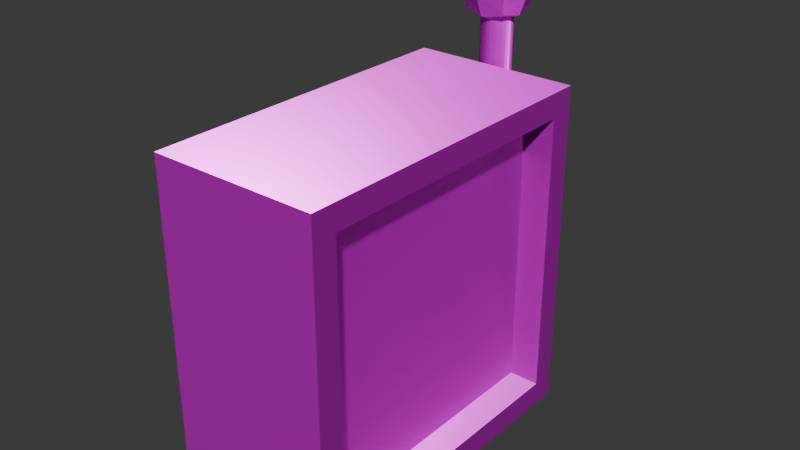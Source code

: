 # Source: slotMachine.blend  (saved by Blender 5.0.119; exported with 4.5.12 LTS)
import bpy
from mathutils import Matrix  # noqa: F401  (used for matrix-valued properties, if any)

bpy.ops.wm.read_factory_settings(use_empty=True)
scene = bpy.context.scene
scene.name = 'Scene'

# ---- collections
col_collection = bpy.data.collections.new('Collection'); scene.collection.children.link(col_collection)

# ---- images (referenced by path relative to the original .blend; pixels are not part of the script)
import os
ASSET_DIR = os.environ.get("B2B_ASSET_DIR", "")  # directory of the original .blend (textures are referenced by path, not embedded)
HERE = os.path.dirname(os.path.abspath(__file__))  # packed textures are extracted next to this script under _unpacked/

def load_image(name, relpath, width, height, colorspace="sRGB"):
    """Load a texture the original file referenced (path relative to the .blend, or extracted next to this script)."""
    p = next((c for c in (os.path.join(HERE, relpath), os.path.join(ASSET_DIR, relpath)) if relpath and os.path.exists(c)), "")
    if p:
        img = bpy.data.images.load(p, check_existing=True)
        img.name = name
    else:  # same state as the original file: an image datablock whose file is absent (Cycles renders it pink)
        img = bpy.data.images.new(name, width, height)
        img.source = "FILE"
        img.filepath = "//" + (relpath or name)
    img.colorspace_settings.name = colorspace
    return img
img_height_png_002 = load_image('未命名_盒子_Height.png.002', '贴图/slotMachine/未命名_盒子_Height.png', 1024, 1024, 'Non-Color')
img_basecolor_png_001 = load_image('未命名_盒子_BaseColor.png.001', '贴图/slotMachine/未命名_盒子_BaseColor.png', 1024, 1024, 'sRGB')
img_metallic_png_001 = load_image('未命名_盒子_Metallic.png.001', '贴图/slotMachine/未命名_盒子_Metallic.png', 1024, 1024, 'Non-Color')
img_roughness_png_001 = load_image('未命名_盒子_Roughness.png.001', '贴图/slotMachine/未命名_盒子_Roughness.png', 1024, 1024, 'Non-Color')
img_normal_png_002 = load_image('未命名_盒子_Normal.png.002', '贴图/slotMachine/未命名_盒子_Normal.png', 1024, 1024, 'Non-Color')
img_height_png_001 = load_image('未命名_承接_Height.png.001', '贴图/slotMachine/未命名_承接_Height.png', 1024, 1024, 'Non-Color')
img_basecolor_png_001_1 = load_image('未命名_承接_BaseColor.png.001', '贴图/slotMachine/未命名_承接_BaseColor.png', 1024, 1024, 'sRGB')
img_metallic_png_001_1 = load_image('未命名_承接_Metallic.png.001', '贴图/slotMachine/未命名_承接_Metallic.png', 1024, 1024, 'Non-Color')
img_roughness_png_001_1 = load_image('未命名_承接_Roughness.png.001', '贴图/slotMachine/未命名_承接_Roughness.png', 1024, 1024, 'Non-Color')
img_normal_png_001 = load_image('未命名_承接_Normal.png.001', '贴图/slotMachine/未命名_承接_Normal.png', 1024, 1024, 'Non-Color')
img_height_png_001_1 = load_image('未命名_拉杆_Height.png.001', '贴图/slotMachine/未命名_拉杆_Height.png', 1024, 1024, 'Non-Color')
img_basecolor_png_001_2 = load_image('未命名_拉杆_BaseColor.png.001', '贴图/slotMachine/未命名_拉杆_BaseColor.png', 1024, 1024, 'sRGB')
img_metallic_png_001_2 = load_image('未命名_拉杆_Metallic.png.001', '贴图/slotMachine/未命名_拉杆_Metallic.png', 1024, 1024, 'Non-Color')
img_roughness_png_001_2 = load_image('未命名_拉杆_Roughness.png.001', '贴图/slotMachine/未命名_拉杆_Roughness.png', 1024, 1024, 'Non-Color')
img_normal_png_001_1 = load_image('未命名_拉杆_Normal.png.001', '贴图/slotMachine/未命名_拉杆_Normal.png', 1024, 1024, 'Non-Color')
img_height_png_001_2 = load_image('未命名_球_Height.png.001', '贴图/slotMachine/未命名_球_Height.png', 1024, 1024, 'Non-Color')
img_basecolor_png_001_3 = load_image('未命名_球_BaseColor.png.001', '贴图/slotMachine/未命名_球_BaseColor.png', 1024, 1024, 'sRGB')
img_metallic_png_001_3 = load_image('未命名_球_Metallic.png.001', '贴图/slotMachine/未命名_球_Metallic.png', 1024, 1024, 'Non-Color')
img_roughness_png_001_3 = load_image('未命名_球_Roughness.png.001', '贴图/slotMachine/未命名_球_Roughness.png', 1024, 1024, 'Non-Color')
img_normal_png_001_2 = load_image('未命名_球_Normal.png.001', '贴图/slotMachine/未命名_球_Normal.png', 1024, 1024, 'Non-Color')

# ---- materials (node trees are filled in below, after node groups)
mat_x = bpy.data.materials.new('盒子')
mat_x_1 = bpy.data.materials.new('承接')
mat_x_2 = bpy.data.materials.new('拉杆')
mat_x_3 = bpy.data.materials.new('球')

# ---- material node trees
mat_x.use_nodes = True; mat_x.node_tree.nodes.clear()
_N = mat_x.node_tree.nodes; _L = mat_x.node_tree.links
n0 = _N.new('ShaderNodeBsdfPrincipled'); n0.name = '原理化 BSDF'; n0.location = (-200, 100)
n1 = _N.new('ShaderNodeOutputMaterial'); n1.name = '材质输出'; n1.location = (200, 100)
n2 = _N.new('ShaderNodeTexImage'); n2.name = '图像纹理'; n2.location = (84, -876)
n2.label = 'Displacement'
n2.image = img_height_png_002
n3 = _N.new('ShaderNodeDisplacement'); n3.name = '置换'; n3.location = (-100, -600)
n4 = _N.new('ShaderNodeTexImage'); n4.name = '图像纹理.001'; n4.location = (84, -36)
n4.label = 'Base Color'
n4.image = img_basecolor_png_001
n5 = _N.new('ShaderNodeTexImage'); n5.name = '图像纹理.002'; n5.location = (84, -316)
n5.label = 'Metallic'
n5.image = img_metallic_png_001
n6 = _N.new('ShaderNodeTexImage'); n6.name = '图像纹理.003'; n6.location = (84, -596)
n6.label = 'Roughness'
n6.image = img_roughness_png_001
n7 = _N.new('ShaderNodeTexImage'); n7.name = '图像纹理.004'; n7.location = (84, -1156)
n7.label = 'Normal'
n7.image = img_normal_png_002
n8 = _N.new('ShaderNodeNormalMap'); n8.name = '法线贴图'; n8.location = (-450, -820)
n9 = _N.new('ShaderNodeMapping'); n9.name = '映射'; n9.location = (229, -36)
n10 = _N.new('NodeReroute'); n10.name = '转接点'; n10.location = (34, -672)
n10.width = 14
n10.socket_idname = 'NodeSocketVector'
n11 = _N.new('ShaderNodeTexCoord'); n11.name = '纹理坐标'; n11.location = (29, -36)
n12 = _N.new('NodeFrame'); n12.name = '帧'; n12.location = (-1479, 136)
n12.label = 'Mapping'
n12.width = 398
n13 = _N.new('NodeFrame'); n13.name = '帧.001'; n13.location = (-834, 336)
n13.label = 'Textures'
n13.width = 353
n2.parent = n13
n4.parent = n13
n5.parent = n13
n6.parent = n13
n7.parent = n13
n9.parent = n12
n10.parent = n13
n11.parent = n12
_L.new(n0.outputs[0], n1.inputs[0])
_L.new(n2.outputs[0], n3.inputs[0])
_L.new(n3.outputs[0], n1.inputs[2])
_L.new(n4.outputs[0], n0.inputs[0])
_L.new(n5.outputs[0], n0.inputs[1])
_L.new(n6.outputs[0], n0.inputs[2])
_L.new(n7.outputs[0], n8.inputs[1])
_L.new(n8.outputs[0], n0.inputs[5])
_L.new(n10.outputs[0], n4.inputs[0])
_L.new(n10.outputs[0], n5.inputs[0])
_L.new(n10.outputs[0], n6.inputs[0])
_L.new(n10.outputs[0], n2.inputs[0])
_L.new(n10.outputs[0], n7.inputs[0])
_L.new(n9.outputs[0], n10.inputs[0])
_L.new(n11.outputs[2], n9.inputs[0])
n1.is_active_output = True
mat_x_1.use_nodes = True; mat_x_1.node_tree.nodes.clear()
_N = mat_x_1.node_tree.nodes; _L = mat_x_1.node_tree.links
n0 = _N.new('ShaderNodeBsdfPrincipled'); n0.name = '原理化 BSDF'; n0.location = (-200, 100)
n1 = _N.new('ShaderNodeOutputMaterial'); n1.name = '材质输出'; n1.location = (200, 100)
n2 = _N.new('ShaderNodeTexImage'); n2.name = '图像纹理'; n2.location = (84, -876)
n2.label = 'Displacement'
n2.image = img_height_png_001
n3 = _N.new('ShaderNodeDisplacement'); n3.name = '置换'; n3.location = (-100, -600)
n4 = _N.new('ShaderNodeTexImage'); n4.name = '图像纹理.001'; n4.location = (84, -36)
n4.label = 'Base Color'
n4.image = img_basecolor_png_001_1
n5 = _N.new('ShaderNodeTexImage'); n5.name = '图像纹理.002'; n5.location = (84, -316)
n5.label = 'Metallic'
n5.image = img_metallic_png_001_1
n6 = _N.new('ShaderNodeTexImage'); n6.name = '图像纹理.003'; n6.location = (84, -596)
n6.label = 'Roughness'
n6.image = img_roughness_png_001_1
n7 = _N.new('ShaderNodeTexImage'); n7.name = '图像纹理.004'; n7.location = (84, -1156)
n7.label = 'Normal'
n7.image = img_normal_png_001
n8 = _N.new('ShaderNodeNormalMap'); n8.name = '法线贴图'; n8.location = (-450, -820)
n9 = _N.new('ShaderNodeMapping'); n9.name = '映射'; n9.location = (229, -36)
n10 = _N.new('NodeReroute'); n10.name = '转接点'; n10.location = (34, -672)
n10.width = 14
n10.socket_idname = 'NodeSocketVector'
n11 = _N.new('ShaderNodeTexCoord'); n11.name = '纹理坐标'; n11.location = (29, -36)
n12 = _N.new('NodeFrame'); n12.name = '帧'; n12.location = (-1479, 136)
n12.label = 'Mapping'
n12.width = 398
n13 = _N.new('NodeFrame'); n13.name = '帧.001'; n13.location = (-834, 336)
n13.label = 'Textures'
n13.width = 353
n2.parent = n13
n4.parent = n13
n5.parent = n13
n6.parent = n13
n7.parent = n13
n9.parent = n12
n10.parent = n13
n11.parent = n12
_L.new(n0.outputs[0], n1.inputs[0])
_L.new(n2.outputs[0], n3.inputs[0])
_L.new(n3.outputs[0], n1.inputs[2])
_L.new(n4.outputs[0], n0.inputs[0])
_L.new(n5.outputs[0], n0.inputs[1])
_L.new(n6.outputs[0], n0.inputs[2])
_L.new(n7.outputs[0], n8.inputs[1])
_L.new(n8.outputs[0], n0.inputs[5])
_L.new(n10.outputs[0], n4.inputs[0])
_L.new(n10.outputs[0], n5.inputs[0])
_L.new(n10.outputs[0], n6.inputs[0])
_L.new(n10.outputs[0], n2.inputs[0])
_L.new(n10.outputs[0], n7.inputs[0])
_L.new(n9.outputs[0], n10.inputs[0])
_L.new(n11.outputs[2], n9.inputs[0])
n1.is_active_output = True
mat_x_2.use_nodes = True; mat_x_2.node_tree.nodes.clear()
_N = mat_x_2.node_tree.nodes; _L = mat_x_2.node_tree.links
n0 = _N.new('ShaderNodeBsdfPrincipled'); n0.name = '原理化 BSDF'; n0.location = (-200, 100)
n1 = _N.new('ShaderNodeOutputMaterial'); n1.name = '材质输出'; n1.location = (200, 100)
n2 = _N.new('ShaderNodeTexImage'); n2.name = '图像纹理'; n2.location = (84, -876)
n2.label = 'Displacement'
n2.image = img_height_png_001_1
n3 = _N.new('ShaderNodeDisplacement'); n3.name = '置换'; n3.location = (-100, -600)
n4 = _N.new('ShaderNodeTexImage'); n4.name = '图像纹理.001'; n4.location = (84, -36)
n4.label = 'Base Color'
n4.image = img_basecolor_png_001_2
n5 = _N.new('ShaderNodeTexImage'); n5.name = '图像纹理.002'; n5.location = (84, -316)
n5.label = 'Metallic'
n5.image = img_metallic_png_001_2
n6 = _N.new('ShaderNodeTexImage'); n6.name = '图像纹理.003'; n6.location = (84, -596)
n6.label = 'Roughness'
n6.image = img_roughness_png_001_2
n7 = _N.new('ShaderNodeTexImage'); n7.name = '图像纹理.004'; n7.location = (84, -1156)
n7.label = 'Normal'
n7.image = img_normal_png_001_1
n8 = _N.new('ShaderNodeNormalMap'); n8.name = '法线贴图'; n8.location = (-450, -820)
n9 = _N.new('ShaderNodeMapping'); n9.name = '映射'; n9.location = (229, -36)
n10 = _N.new('NodeReroute'); n10.name = '转接点'; n10.location = (34, -672)
n10.width = 14
n10.socket_idname = 'NodeSocketVector'
n11 = _N.new('ShaderNodeTexCoord'); n11.name = '纹理坐标'; n11.location = (29, -36)
n12 = _N.new('NodeFrame'); n12.name = '帧'; n12.location = (-1479, 136)
n12.label = 'Mapping'
n12.width = 398
n13 = _N.new('NodeFrame'); n13.name = '帧.001'; n13.location = (-834, 336)
n13.label = 'Textures'
n13.width = 353
n2.parent = n13
n4.parent = n13
n5.parent = n13
n6.parent = n13
n7.parent = n13
n9.parent = n12
n10.parent = n13
n11.parent = n12
_L.new(n0.outputs[0], n1.inputs[0])
_L.new(n2.outputs[0], n3.inputs[0])
_L.new(n3.outputs[0], n1.inputs[2])
_L.new(n4.outputs[0], n0.inputs[0])
_L.new(n5.outputs[0], n0.inputs[1])
_L.new(n6.outputs[0], n0.inputs[2])
_L.new(n7.outputs[0], n8.inputs[1])
_L.new(n8.outputs[0], n0.inputs[5])
_L.new(n10.outputs[0], n4.inputs[0])
_L.new(n10.outputs[0], n5.inputs[0])
_L.new(n10.outputs[0], n6.inputs[0])
_L.new(n10.outputs[0], n2.inputs[0])
_L.new(n10.outputs[0], n7.inputs[0])
_L.new(n9.outputs[0], n10.inputs[0])
_L.new(n11.outputs[2], n9.inputs[0])
n1.is_active_output = True
mat_x_3.use_nodes = True; mat_x_3.node_tree.nodes.clear()
_N = mat_x_3.node_tree.nodes; _L = mat_x_3.node_tree.links
n0 = _N.new('ShaderNodeOutputMaterial'); n0.name = '材质输出'; n0.location = (178, 82)
n1 = _N.new('ShaderNodeBsdfPrincipled'); n1.name = '原理化 BSDF'; n1.location = (-203, 164)
n2 = _N.new('ShaderNodeTexImage'); n2.name = '图像纹理'; n2.location = (84, -875)
n2.label = 'Displacement'
n2.image = img_height_png_001_2
n3 = _N.new('ShaderNodeDisplacement'); n3.name = '置换'; n3.location = (-103, -536)
n4 = _N.new('ShaderNodeTexImage'); n4.name = '图像纹理.001'; n4.location = (84, -35)
n4.label = 'Base Color'
n4.image = img_basecolor_png_001_3
n5 = _N.new('ShaderNodeTexImage'); n5.name = '图像纹理.002'; n5.location = (84, -315)
n5.label = 'Metallic'
n5.image = img_metallic_png_001_3
n6 = _N.new('ShaderNodeTexImage'); n6.name = '图像纹理.003'; n6.location = (84, -595)
n6.label = 'Roughness'
n6.image = img_roughness_png_001_3
n7 = _N.new('ShaderNodeTexImage'); n7.name = '图像纹理.004'; n7.location = (84, -1155)
n7.label = 'Normal'
n7.image = img_normal_png_001_2
n8 = _N.new('ShaderNodeNormalMap'); n8.name = '法线贴图'; n8.location = (-453, -756)
n9 = _N.new('ShaderNodeMapping'); n9.name = '映射'; n9.location = (229, -35)
n10 = _N.new('NodeReroute'); n10.name = '转接点'; n10.location = (34, -683)
n10.width = 14
n10.socket_idname = 'NodeSocketVector'
n11 = _N.new('ShaderNodeTexCoord'); n11.name = '纹理坐标'; n11.location = (29, -35)
n12 = _N.new('NodeFrame'); n12.name = '帧'; n12.location = (-1482, 200)
n12.label = 'Mapping'
n12.width = 398
n13 = _N.new('NodeFrame'); n13.name = '帧.001'; n13.location = (-837, 400)
n13.label = 'Textures'
n13.width = 353
n2.parent = n13
n4.parent = n13
n5.parent = n13
n6.parent = n13
n7.parent = n13
n9.parent = n12
n10.parent = n13
n11.parent = n12
_L.new(n1.outputs[0], n0.inputs[0])
_L.new(n2.outputs[0], n3.inputs[0])
_L.new(n3.outputs[0], n0.inputs[2])
_L.new(n4.outputs[0], n1.inputs[0])
_L.new(n5.outputs[0], n1.inputs[1])
_L.new(n6.outputs[0], n1.inputs[2])
_L.new(n7.outputs[0], n8.inputs[1])
_L.new(n8.outputs[0], n1.inputs[5])
_L.new(n10.outputs[0], n4.inputs[0])
_L.new(n10.outputs[0], n5.inputs[0])
_L.new(n10.outputs[0], n6.inputs[0])
_L.new(n10.outputs[0], n2.inputs[0])
_L.new(n10.outputs[0], n7.inputs[0])
_L.new(n9.outputs[0], n10.inputs[0])
_L.new(n11.outputs[2], n9.inputs[0])
n0.is_active_output = True

# ---- world
world_world = bpy.data.worlds.new('World'); scene.world = world_world
world_world.use_nodes = True; world_world.node_tree.nodes.clear()
_N = world_world.node_tree.nodes; _L = world_world.node_tree.links
n0 = _N.new('ShaderNodeOutputWorld'); n0.name = 'World Output'; n0.location = (200, 100)
n1 = _N.new('ShaderNodeBackground'); n1.name = 'Background'; n1.location = (-200, 100)
n1.inputs[0].default_value = (0.05088, 0.05088, 0.05088, 1.0)
_L.new(n1.outputs[0], n0.inputs[0])
n0.is_active_output = True
world_world.color = (0.05088, 0.05088, 0.05088)
world_world.sun_shadow_jitter_overblur = 0.0

# ---- meshes
me_x = bpy.data.meshes.new('立方体')
me_x.from_pydata([(-0.005042, -1.0, -1.0), (-0.005042, -1.0, 1.0), (-0.005042, 1.0, -1.0), (-0.005042, 1.0, 1.0), (1.0, -1.0, -1.0), (1.0, -1.0, 1.0), (1.0, 1.0, -1.0), (1.0, 1.0, 1.0), (1.0, 0.8528, 0.8528), (1.0, 0.8528, -0.8528), (1.0, -0.8528, -0.8528), (1.0, -0.8528, 0.8528), (0.8161, 0.8528, 0.8528), (0.8161, 0.8528, -0.8528), (0.8161, -0.8528, -0.8528), (0.8161, -0.8528, 0.8528)], [], [(0, 1, 3, 2), (2, 3, 7, 6), (5, 4, 10, 11), (4, 5, 1, 0), (2, 6, 4, 0), (7, 3, 1, 5), (8, 11, 15, 12), (4, 6, 9, 10), (7, 5, 11, 8), (6, 7, 8, 9), (13, 12, 15, 14), (9, 8, 12, 13), (11, 10, 14, 15), (10, 9, 13, 14)])
_uv = me_x.uv_layers.new(name='UV贴图')
_uv.uv.foreach_set('vector', [0.3505, 0.3505, 1.532e-08, 0.3505, 4.179e-08, 3.155e-15, 0.3505, 2.646e-08, 0.3505, 0.6495, 0.3505, 0.2989, 0.5267, 0.2989, 0.5267, 0.6495, 3.622e-08, 0.3505, 0.3505, 0.3505, 0.3247, 0.3763, 0.02579, 0.3763, 0.5267, 0.6495, 0.5267, 0.2989, 0.7028, 0.2989, 0.7028, 0.6495, 0.879, 0.6495, 0.7028, 0.6495, 0.7028, 0.2989, 0.879, 0.2989, 0.5267, 1.0, 0.3505, 1.0, 0.3505, 0.6495, 0.5267, 0.6495, 0.6495, 0.2989, 0.6495, 0.0, 0.6817, 0.0, 0.6817, 0.2989, 0.3505, 0.3505, 0.3505, 0.7011, 0.3247, 0.6753, 0.3247, 0.3763, 9.751e-09, 0.7011, 3.622e-08, 0.3505, 0.02579, 0.3763, 0.02579, 0.6753, 0.3505, 0.7011, 9.751e-09, 0.7011, 0.02579, 0.6753, 0.3247, 0.6753, 0.6495, 0.2989, 0.3505, 0.2989, 0.3505, -4.876e-09, 0.6495, 1.769e-08, 0.6817, 0.2989, 0.6817, 0.0, 0.7139, 0.0, 0.7139, 0.2989, 0.7462, 0.0, 0.7462, 0.2989, 0.7139, 0.2989, 0.7139, 0.0, 0.7784, 0.0, 0.7784, 0.2989, 0.7462, 0.2989, 0.7462, 0.0])
me_x.materials.append(mat_x)
me_x.update()
me_001 = bpy.data.meshes.new('立方体.001')
me_001.from_pydata([(-0.5, 2.564, -0.5), (-0.5, 2.564, 0.5), (0.5, 2.564, -0.5), (0.5, 2.564, 0.5), (-0.6096, 2.064, -0.6096), (-0.6096, 2.064, 0.6096), (-0.6096, 2.674, -2.794e-09), (1.583e-08, 2.674, -0.6096), (-5.588e-09, 2.674, 0.6096), (0.6096, 2.674, -2.794e-09), (0.6096, 2.064, -0.6096), (0.6096, 2.064, 0.6096), (-0.8395, 2.064, 5.588e-09), (9.313e-09, 2.903, 4.657e-09), (0.8395, 2.064, 5.588e-09), (0.0, 2.064, -0.8395), (-9.313e-10, 2.064, 0.8395)], [], [(12, 5, 1, 6), (4, 12, 6, 0), (0, 6, 13, 7), (6, 1, 8, 13), (13, 8, 3, 9), (7, 13, 9, 2), (2, 9, 14, 10), (9, 3, 11, 14), (0, 7, 15, 4), (7, 2, 10, 15), (3, 8, 16, 11), (8, 1, 5, 16)])
_uv = me_001.uv_layers.new(name='UV贴图')
_uv.uv.foreach_set('vector', [0.001551, 0.7739, 0.07546, 0.5, 0.2867, 0.5855, 0.2825, 0.8134, 6.936e-09, 1.0, 0.001551, 0.7739, 0.2825, 0.8134, 0.2248, 0.9956, 0.2867, 0.08552, 0.4161, 1.503e-08, 0.4707, 0.2739, 0.2825, 0.3134, 0.2825, 0.8134, 0.2867, 0.5855, 0.4161, 0.5, 0.4707, 0.7739, 0.4707, 0.7261, 0.659, 0.6866, 0.6548, 0.9145, 0.5253, 1.0, 0.5253, 0.5, 0.4707, 0.2261, 0.659, 0.1866, 0.6548, 0.4145, 0.6548, 0.4145, 0.659, 0.1866, 0.9399, 0.2261, 0.866, 0.5, 0.659, 0.1866, 0.7167, 0.004352, 0.9415, 3.021e-08, 0.9399, 0.2261, 0.2867, 0.08552, 0.2825, 0.3134, 0.001551, 0.2739, 0.07546, 2.454e-08, 0.2825, 0.3134, 0.2248, 0.4956, 1.16e-07, 0.5, 0.001551, 0.2739, 0.6548, 0.9145, 0.659, 0.6866, 0.9399, 0.7261, 0.866, 1.0, 0.659, 0.6866, 0.7167, 0.5044, 0.9415, 0.5, 0.9399, 0.7261])
me_001.materials.append(mat_x_1)
me_001.update()
me_x_1 = bpy.data.meshes.new('柱体')
me_x_1.from_pydata([(0.4817, 1.197, 0.3066), (0.4817, 1.197, 1.295), (0.5, 1.195, 0.3066), (0.5, 1.195, 1.295), (0.5177, 1.19, 0.3066), (0.5177, 1.19, 1.295), (0.534, 1.181, 0.3066), (0.534, 1.181, 1.295), (0.5483, 1.169, 0.3066), (0.5483, 1.169, 1.295), (0.56, 1.155, 0.3066), (0.56, 1.155, 1.295), (0.5687, 1.139, 0.3066), (0.5687, 1.139, 1.295), (0.5741, 1.121, 0.3066), (0.5741, 1.121, 1.295), (0.5759, 1.103, 0.3066), (0.5759, 1.103, 1.295), (0.5741, 1.084, 0.3066), (0.5741, 1.084, 1.295), (0.5687, 1.067, 0.3066), (0.5687, 1.067, 1.295), (0.56, 1.05, 0.3066), (0.56, 1.05, 1.295), (0.5483, 1.036, 0.3066), (0.5483, 1.036, 1.295), (0.534, 1.024, 0.3066), (0.534, 1.024, 1.295), (0.5177, 1.016, 0.3066), (0.5177, 1.016, 1.295), (0.5, 1.01, 0.3066), (0.5, 1.01, 1.295), (0.4817, 1.008, 0.3066), (0.4817, 1.008, 1.295), (0.4633, 1.01, 0.3066), (0.4633, 1.01, 1.295), (0.4456, 1.016, 0.3066), (0.4456, 1.016, 1.295), (0.4293, 1.024, 0.3066), (0.4293, 1.024, 1.295), (0.415, 1.036, 0.3066), (0.415, 1.036, 1.295), (0.4033, 1.05, 0.3066), (0.4033, 1.05, 1.295), (0.3946, 1.067, 0.3066), (0.3946, 1.067, 1.295), (0.3892, 1.084, 0.3066), (0.3892, 1.084, 1.295), (0.3874, 1.103, 0.3066), (0.3874, 1.103, 1.295), (0.3892, 1.121, 0.3066), (0.3892, 1.121, 1.295), (0.3946, 1.139, 0.3066), (0.3946, 1.139, 1.295), (0.4033, 1.155, 0.3066), (0.4033, 1.155, 1.295), (0.415, 1.169, 0.3066), (0.415, 1.169, 1.295), (0.4293, 1.181, 0.3066), (0.4293, 1.181, 1.295), (0.4456, 1.19, 0.3066), (0.4456, 1.19, 1.295), (0.4633, 1.195, 0.3066), (0.4633, 1.195, 1.295)], [], [(0, 1, 3, 2), (2, 3, 5, 4), (4, 5, 7, 6), (6, 7, 9, 8), (8, 9, 11, 10), (10, 11, 13, 12), (12, 13, 15, 14), (14, 15, 17, 16), (16, 17, 19, 18), (18, 19, 21, 20), (20, 21, 23, 22), (22, 23, 25, 24), (24, 25, 27, 26), (26, 27, 29, 28), (28, 29, 31, 30), (30, 31, 33, 32), (32, 33, 35, 34), (34, 35, 37, 36), (36, 37, 39, 38), (38, 39, 41, 40), (40, 41, 43, 42), (42, 43, 45, 44), (44, 45, 47, 46), (46, 47, 49, 48), (48, 49, 51, 50), (50, 51, 53, 52), (52, 53, 55, 54), (54, 55, 57, 56), (56, 57, 59, 58), (58, 59, 61, 60), (3, 1, 63, 61, 59, 57, 55, 53, 51, 49, 47, 45, 43, 41, 39, 37, 35, 33, 31, 29, 27, 25, 23, 21, 19, 17, 15, 13, 11, 9, 7, 5), (60, 61, 63, 62), (62, 63, 1, 0), (0, 2, 4, 6, 8, 10, 12, 14, 16, 18, 20, 22, 24, 26, 28, 30, 32, 34, 36, 38, 40, 42, 44, 46, 48, 50, 52, 54, 56, 58, 60, 62)])
_uv = me_x_1.uv_layers.new(name='UV贴图')
_uv.uv.foreach_set('vector', [0.3383, 1.0, 0.3383, 0.0, 0.3566, 0.0, 0.3566, 1.0, 0.3566, 1.0, 0.3566, 0.0, 0.3739, 0.0, 0.3739, 1.0, 0.3739, 1.0, 0.3739, 0.0, 0.3895, 0.0, 0.3895, 1.0, 0.3895, 1.0, 0.3895, 0.0, 0.4027, 0.0, 0.4027, 1.0, 0.0, 1.0, 0.0, 0.0, 0.01322, 0.0, 0.01322, 1.0, 0.01322, 1.0, 0.01322, 0.0, 0.02877, 0.0, 0.02877, 1.0, 0.02877, 1.0, 0.02877, 0.0, 0.04604, 0.0, 0.04604, 1.0, 0.04604, 1.0, 0.04604, 0.0, 0.06438, 0.0, 0.06438, 1.0, 0.06438, 1.0, 0.06438, 0.0, 0.08307, 0.0, 0.08307, 1.0, 0.08307, 1.0, 0.08307, 0.0, 0.1014, 0.0, 0.1014, 1.0, 0.1014, 1.0, 0.1014, 0.0, 0.1187, 0.0, 0.1187, 1.0, 0.1187, 1.0, 0.1187, 0.0, 0.1342, 0.0, 0.1342, 1.0, 0.4027, 1.0, 0.4027, 0.0, 0.4159, 0.0, 0.4159, 1.0, 0.4159, 1.0, 0.4159, 0.0, 0.4315, 0.0, 0.4315, 1.0, 0.4315, 1.0, 0.4315, 0.0, 0.4487, 0.0, 0.4487, 1.0, 0.4487, 1.0, 0.4487, 0.0, 0.4671, 0.0, 0.4671, 1.0, 0.4671, 1.0, 0.4671, 0.0, 0.4858, 0.0, 0.4858, 1.0, 0.4858, 1.0, 0.4858, 0.0, 0.5041, 0.0, 0.5041, 1.0, 0.5041, 1.0, 0.5041, 0.0, 0.5214, 0.0, 0.5214, 1.0, 0.5214, 1.0, 0.5214, 0.0, 0.5369, 0.0, 0.5369, 1.0, 0.1342, 1.0, 0.1342, 0.0, 0.1474, 0.0, 0.1474, 1.0, 0.1474, 1.0, 0.1474, 0.0, 0.163, 0.0, 0.163, 1.0, 0.163, 1.0, 0.163, 0.0, 0.1803, 0.0, 0.1803, 1.0, 0.1803, 1.0, 0.1803, 0.0, 0.1986, 0.0, 0.1986, 1.0, 0.1986, 1.0, 0.1986, 0.0, 0.2173, 0.0, 0.2173, 1.0, 0.2173, 1.0, 0.2173, 0.0, 0.2356, 0.0, 0.2356, 1.0, 0.2356, 1.0, 0.2356, 0.0, 0.2529, 0.0, 0.2529, 1.0, 0.2529, 1.0, 0.2529, 0.0, 0.2685, 0.0, 0.2685, 1.0, 0.2685, 1.0, 0.2685, 0.0, 0.284, 0.0, 0.284, 1.0, 0.284, 1.0, 0.284, 0.0, 0.3013, 0.0, 0.3013, 1.0, 0.5581, 0.1554, 0.5477, 0.1399, 0.5406, 0.1226, 0.5369, 0.1043, 0.5369, 0.08557, 0.5406, 0.06723, 0.5477, 0.04996, 0.5581, 0.03441, 0.5713, 0.02119, 0.5869, 0.0108, 0.6041, 0.003647, 0.6225, 1.479e-08, 0.6412, -1.045e-08, 0.6595, 0.003647, 0.6768, 0.0108, 0.6923, 0.02119, 0.7056, 0.03441, 0.7159, 0.04996, 0.7231, 0.06723, 0.7267, 0.08557, 0.7267, 0.1043, 0.7231, 0.1226, 0.7159, 0.1399, 0.7056, 0.1554, 0.6923, 0.1686, 0.6768, 0.179, 0.6595, 0.1862, 0.6412, 0.1898, 0.6225, 0.1898, 0.6041, 0.1862, 0.5869, 0.179, 0.5713, 0.1686, 0.3013, 1.0, 0.3013, 0.0, 0.3196, 0.0, 0.3196, 1.0, 0.3196, 1.0, 0.3196, 0.0, 0.3383, 0.0, 0.3383, 1.0, 0.7159, 0.3297, 0.7056, 0.3452, 0.6923, 0.3585, 0.6768, 0.3689, 0.6595, 0.376, 0.6412, 0.3797, 0.6225, 0.3797, 0.6041, 0.376, 0.5869, 0.3689, 0.5713, 0.3585, 0.5581, 0.3452, 0.5477, 0.3297, 0.5406, 0.3124, 0.5369, 0.2941, 0.5369, 0.2754, 0.5406, 0.2571, 0.5477, 0.2398, 0.5581, 0.2242, 0.5713, 0.211, 0.5869, 0.2006, 0.6041, 0.1935, 0.6225, 0.1898, 0.6412, 0.1898, 0.6595, 0.1935, 0.6768, 0.2006, 0.6923, 0.211, 0.7056, 0.2242, 0.7159, 0.2398, 0.7231, 0.2571, 0.7267, 0.2754, 0.7267, 0.2941, 0.7231, 0.3124])
me_x_1.materials.append(mat_x_2)
me_x_1.update()
me_002 = bpy.data.meshes.new('立方体.002')
me_002.from_pydata([(-0.5, -0.5, -0.5), (-0.5, -0.5, 0.5), (-0.5, 0.5, -0.5), (-0.5, 0.5, 0.5), (0.5, -0.5, -0.5), (0.5, -0.5, 0.5), (0.5, 0.5, -0.5), (0.5, 0.5, 0.5), (-0.6096, 9.313e-10, -0.6096), (-0.6096, -0.6096, -1.863e-09), (-0.6096, -6.519e-09, 0.6096), (-0.6096, 0.6096, -2.794e-09), (1.583e-08, 0.6096, -0.6096), (-5.588e-09, 0.6096, 0.6096), (0.6096, 0.6096, -2.794e-09), (0.6096, -1.676e-08, -0.6096), (0.6096, -1.863e-09, 0.6096), (0.6096, -0.6096, -2.794e-09), (-1.211e-08, -0.6096, -0.6096), (-9.313e-10, -0.6096, 0.6096), (-0.8395, -1.211e-08, 5.588e-09), (9.313e-09, 0.8395, 4.657e-09), (0.8395, -1.304e-08, 5.588e-09), (-9.313e-09, -0.8395, 4.657e-09), (0.0, -5.588e-09, -0.8395), (-9.313e-10, -1.397e-08, 0.8395)], [], [(0, 9, 20, 8), (9, 1, 10, 20), (20, 10, 3, 11), (8, 20, 11, 2), (2, 11, 21, 12), (11, 3, 13, 21), (21, 13, 7, 14), (12, 21, 14, 6), (6, 14, 22, 15), (14, 7, 16, 22), (22, 16, 5, 17), (15, 22, 17, 4), (4, 17, 23, 18), (17, 5, 19, 23), (23, 19, 1, 9), (18, 23, 9, 0), (2, 12, 24, 8), (12, 6, 15, 24), (24, 15, 4, 18), (8, 24, 18, 0), (7, 13, 25, 16), (13, 3, 10, 25), (25, 10, 1, 19), (16, 25, 19, 5)])
_uv = me_002.uv_layers.new(name='UV贴图')
_uv.uv.foreach_set('vector', [0.3412, 0.1544, 0.4606, 0.1211, 0.4799, 0.304, 0.3333, 0.2999, 0.4606, 0.1211, 0.6083, 0.1235, 0.659, 0.2623, 0.4799, 0.304, 0.4799, 0.304, 0.659, 0.2623, 0.6667, 0.386, 0.5317, 0.4411, 0.794, 0.1211, 0.8238, 1.346e-08, 1.0, 0.04154, 0.9417, 0.1235, 1.501e-08, 0.386, 0.007661, 0.2623, 0.1868, 0.304, 0.1349, 0.4411, 0.007661, 0.2623, 0.05832, 0.1235, 0.206, 0.1211, 0.1868, 0.304, 0.1868, 0.304, 0.206, 0.1211, 0.3255, 0.1544, 0.3333, 0.2999, 0.3333, 0.8407, 0.1571, 0.8822, 0.1273, 0.7612, 0.275, 0.7587, 0.275, 0.7587, 0.1273, 0.7612, 0.1465, 0.5782, 0.3257, 0.62, 0.1273, 0.7612, 0.007874, 0.7279, 1.816e-09, 0.5823, 0.1465, 0.5782, 0.8238, 0.8822, 0.794, 0.7612, 0.9417, 0.7587, 1.0, 0.8407, 0.3257, 0.62, 0.1465, 0.5782, 0.1984, 0.4411, 0.3333, 0.4962, 0.3917, 0.7587, 0.341, 0.62, 0.5201, 0.5782, 0.5394, 0.7612, 0.341, 0.62, 0.3333, 0.4962, 0.4683, 0.4411, 0.5201, 0.5782, 0.4904, 1.65e-08, 0.6667, 0.04154, 0.6083, 0.1235, 0.4606, 0.1211, 0.5394, 0.7612, 0.5201, 0.5782, 0.6667, 0.5823, 0.6588, 0.7279, 0.9417, 0.1235, 0.9923, 0.2623, 0.8132, 0.304, 0.794, 0.1211, 0.9923, 0.2623, 1.0, 0.386, 0.8651, 0.4411, 0.8132, 0.304, 0.5096, 0.8822, 0.3333, 0.8407, 0.3917, 0.7587, 0.5394, 0.7612, 0.794, 0.1211, 0.8132, 0.304, 0.6667, 0.2999, 0.6745, 0.1544, 0.6745, 0.7279, 0.6667, 0.5823, 0.8132, 0.5782, 0.794, 0.7612, 0.206, 0.1211, 0.05832, 0.1235, 1.088e-08, 0.04154, 0.1762, -2.126e-08, 0.8132, 0.5782, 0.8651, 0.4411, 1.0, 0.4962, 0.9923, 0.62, 0.794, 0.7612, 0.8132, 0.5782, 0.9923, 0.62, 0.9417, 0.7587])
me_002.materials.append(mat_x_3)
me_002.update()

# ---- objects
ob_x = bpy.data.objects.new('立方体', me_x)
ob_001 = bpy.data.objects.new('立方体.001', me_001)
ob_x_1 = bpy.data.objects.new('柱体', me_x_1)
ob_002 = bpy.data.objects.new('立方体.002', me_002)

# ---- transforms, parenting, visibility, modifiers, constraints
ob_x.location = (0.0, 0.0, 0.0)
ob_001.location = (0.4231, 0.0563, 0.0)
ob_001.scale = (0.4462, 0.4462, 0.4462)
ob_x_1.location = (-0.04891, 0.0, 0.0)
ob_002.location = (0.4284, 1.104, 1.434)
ob_002.scale = (0.2493, 0.2493, 0.2493)

# ---- collection membership
col_collection.objects.link(ob_x)
col_collection.objects.link(ob_001)
col_collection.objects.link(ob_x_1)
col_collection.objects.link(ob_002)

# ---- scene / render settings (as saved in the file)
scene.frame_start = 1; scene.frame_end = 250; scene.frame_set(1)
scene.render.engine = 'BLENDER_EEVEE_NEXT'
scene.render.bake_bias = 0.0
scene.render.bake_samples = 0
scene.cycles.sampling_pattern = 'TABULATED_SOBOL'
scene.eevee.use_volume_custom_range = False
bpy.context.view_layer.update()

# ---- added for rendering (the .blend has no active camera and no usable light): camera, sun
cam_auto = bpy.data.cameras.new('AutoCamera')
cam_auto.lens = 50.0
cam_auto.sensor_width = 36.0
cam_auto.clip_end = 1000.0
ob_auto_camera = bpy.data.objects.new('AutoCamera', cam_auto)
scene.collection.objects.link(ob_auto_camera)
ob_auto_camera.location = (3.90018, -3.90734, 3.04356)
ob_auto_camera.rotation_euler = (1.09748, -7.21219e-08, 0.694738)
scene.camera = ob_auto_camera
light_auto_sun = bpy.data.lights.new('AutoSun', 'SUN')
light_auto_sun.energy = 3.0
light_auto_sun.angle = 0.0523599
ob_auto_sun = bpy.data.objects.new('AutoSun', light_auto_sun)
scene.collection.objects.link(ob_auto_sun)
ob_auto_sun.rotation_euler = (0.872665, 0.174533, 0.523599)
bpy.context.view_layer.update()
